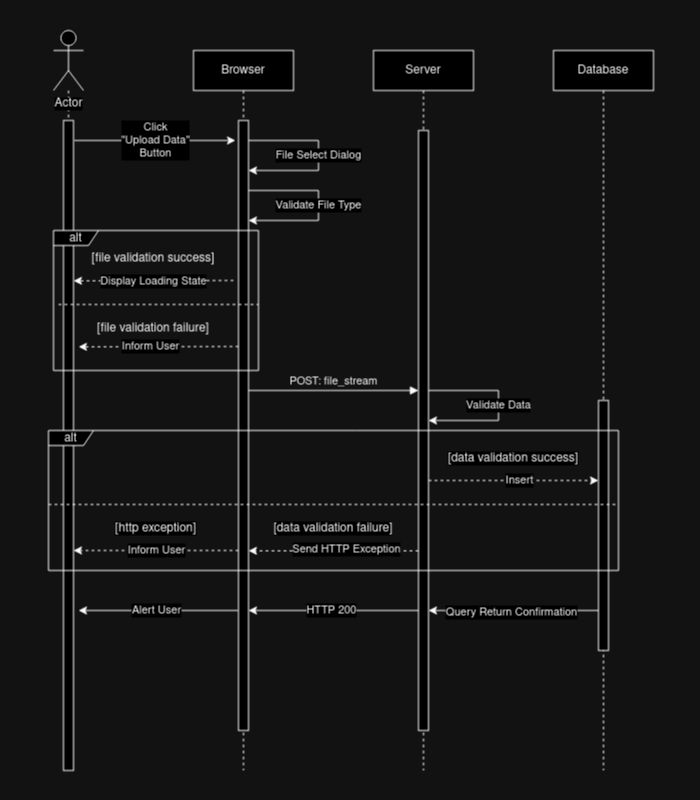

The diagram above was exported from draw.io. Its source (the exported page's mxGraphModel, read from the mxfile embedded in the PNG):
<mxGraphModel dx="1131" dy="569" grid="1" gridSize="10" guides="1" tooltips="1" connect="1" arrows="1" fold="1" page="1" pageScale="1" pageWidth="700" pageHeight="800" math="0" shadow="0">
  <root>
    <mxCell id="0" />
    <mxCell id="1" parent="0" />
    <mxCell id="eDe6Tkbm0MelnGfd0rae-5" style="edgeStyle=orthogonalEdgeStyle;rounded=0;orthogonalLoop=1;jettySize=auto;html=1;endArrow=none;endFill=0;dashed=1;labelBackgroundColor=none;fontColor=default;" edge="1" parent="1" source="eDe6Tkbm0MelnGfd0rae-4">
      <mxGeometry relative="1" as="geometry">
        <mxPoint x="68" y="410" as="targetPoint" />
      </mxGeometry>
    </mxCell>
    <mxCell id="eDe6Tkbm0MelnGfd0rae-4" value="&lt;span style=&quot;background-color: rgb(255, 255, 255);&quot;&gt;Actor&lt;/span&gt;" style="shape=umlActor;verticalLabelPosition=bottom;verticalAlign=top;html=1;outlineConnect=0;labelBackgroundColor=none;" vertex="1" parent="1">
      <mxGeometry x="53" y="30" width="30" height="60" as="geometry" />
    </mxCell>
    <mxCell id="aM9ryv3xv72pqoxQDRHE-1" value="Browser" style="shape=umlLifeline;perimeter=lifelinePerimeter;whiteSpace=wrap;html=1;container=0;dropTarget=0;collapsible=0;recursiveResize=0;outlineConnect=0;portConstraint=eastwest;newEdgeStyle={&quot;edgeStyle&quot;:&quot;elbowEdgeStyle&quot;,&quot;elbow&quot;:&quot;vertical&quot;,&quot;curved&quot;:0,&quot;rounded&quot;:0};labelBackgroundColor=none;" parent="1" vertex="1">
      <mxGeometry x="193" y="50" width="100" height="720" as="geometry" />
    </mxCell>
    <mxCell id="aM9ryv3xv72pqoxQDRHE-5" value="Server" style="shape=umlLifeline;perimeter=lifelinePerimeter;whiteSpace=wrap;html=1;container=0;dropTarget=0;collapsible=0;recursiveResize=0;outlineConnect=0;portConstraint=eastwest;newEdgeStyle={&quot;edgeStyle&quot;:&quot;elbowEdgeStyle&quot;,&quot;elbow&quot;:&quot;vertical&quot;,&quot;curved&quot;:0,&quot;rounded&quot;:0};labelBackgroundColor=none;" parent="1" vertex="1">
      <mxGeometry x="373" y="50" width="100" height="720" as="geometry" />
    </mxCell>
    <mxCell id="FnaJ-zbJuTAG1v9RkZPJ-1" value="Database" style="shape=umlLifeline;perimeter=lifelinePerimeter;whiteSpace=wrap;html=1;container=0;dropTarget=0;collapsible=0;recursiveResize=0;outlineConnect=0;portConstraint=eastwest;newEdgeStyle={&quot;edgeStyle&quot;:&quot;elbowEdgeStyle&quot;,&quot;elbow&quot;:&quot;vertical&quot;,&quot;curved&quot;:0,&quot;rounded&quot;:0};labelBackgroundColor=none;" parent="1" vertex="1">
      <mxGeometry x="553" y="50" width="100" height="720" as="geometry" />
    </mxCell>
    <mxCell id="FnaJ-zbJuTAG1v9RkZPJ-2" value="" style="html=1;points=[];perimeter=orthogonalPerimeter;outlineConnect=0;targetShapes=umlLifeline;portConstraint=eastwest;newEdgeStyle={&quot;edgeStyle&quot;:&quot;elbowEdgeStyle&quot;,&quot;elbow&quot;:&quot;vertical&quot;,&quot;curved&quot;:0,&quot;rounded&quot;:0};labelBackgroundColor=none;" parent="FnaJ-zbJuTAG1v9RkZPJ-1" vertex="1">
      <mxGeometry x="45" y="350" width="10" height="250" as="geometry" />
    </mxCell>
    <mxCell id="FnaJ-zbJuTAG1v9RkZPJ-6" style="edgeStyle=elbowEdgeStyle;rounded=0;orthogonalLoop=1;jettySize=auto;html=1;jumpStyle=none;labelBackgroundColor=none;fontColor=default;" parent="1" edge="1">
      <mxGeometry relative="1" as="geometry">
        <mxPoint x="248" y="170" as="targetPoint" />
        <mxPoint x="248" y="140" as="sourcePoint" />
        <Array as="points">
          <mxPoint x="318" y="130" />
          <mxPoint x="313" y="110" />
          <mxPoint x="323" y="100" />
        </Array>
      </mxGeometry>
    </mxCell>
    <mxCell id="FnaJ-zbJuTAG1v9RkZPJ-8" value="&lt;div&gt;File Select Dialog&lt;/div&gt;" style="edgeLabel;html=1;align=center;verticalAlign=middle;resizable=0;points=[];labelBackgroundColor=#FFFFFF;" parent="FnaJ-zbJuTAG1v9RkZPJ-6" vertex="1" connectable="0">
      <mxGeometry relative="1" as="geometry">
        <mxPoint as="offset" />
      </mxGeometry>
    </mxCell>
    <mxCell id="FnaJ-zbJuTAG1v9RkZPJ-9" style="edgeStyle=elbowEdgeStyle;rounded=0;orthogonalLoop=1;jettySize=auto;html=1;jumpStyle=none;labelBackgroundColor=none;fontColor=default;" parent="1" edge="1">
      <mxGeometry relative="1" as="geometry">
        <mxPoint x="428" y="420" as="targetPoint" />
        <mxPoint x="428" y="390" as="sourcePoint" />
        <Array as="points">
          <mxPoint x="498" y="380" />
          <mxPoint x="493" y="360" />
          <mxPoint x="503" y="350" />
        </Array>
      </mxGeometry>
    </mxCell>
    <mxCell id="FnaJ-zbJuTAG1v9RkZPJ-10" value="Validate Data" style="edgeLabel;html=1;align=center;verticalAlign=middle;resizable=0;points=[];labelBackgroundColor=#FFFFFF;" parent="FnaJ-zbJuTAG1v9RkZPJ-9" vertex="1" connectable="0">
      <mxGeometry relative="1" as="geometry">
        <mxPoint as="offset" />
      </mxGeometry>
    </mxCell>
    <mxCell id="eDe6Tkbm0MelnGfd0rae-2" value="" style="html=1;points=[];perimeter=orthogonalPerimeter;outlineConnect=0;targetShapes=umlLifeline;portConstraint=eastwest;newEdgeStyle={&quot;edgeStyle&quot;:&quot;elbowEdgeStyle&quot;,&quot;elbow&quot;:&quot;vertical&quot;,&quot;curved&quot;:0,&quot;rounded&quot;:0};labelBackgroundColor=none;" vertex="1" parent="1">
      <mxGeometry x="63" y="120" width="10" height="650" as="geometry" />
    </mxCell>
    <mxCell id="aM9ryv3xv72pqoxQDRHE-2" value="" style="html=1;points=[];perimeter=orthogonalPerimeter;outlineConnect=0;targetShapes=umlLifeline;portConstraint=eastwest;newEdgeStyle={&quot;edgeStyle&quot;:&quot;elbowEdgeStyle&quot;,&quot;elbow&quot;:&quot;vertical&quot;,&quot;curved&quot;:0,&quot;rounded&quot;:0};labelBackgroundColor=none;" parent="1" vertex="1">
      <mxGeometry x="238" y="120" width="10" height="610" as="geometry" />
    </mxCell>
    <mxCell id="aM9ryv3xv72pqoxQDRHE-6" value="" style="html=1;points=[];perimeter=orthogonalPerimeter;outlineConnect=0;targetShapes=umlLifeline;portConstraint=eastwest;newEdgeStyle={&quot;edgeStyle&quot;:&quot;elbowEdgeStyle&quot;,&quot;elbow&quot;:&quot;vertical&quot;,&quot;curved&quot;:0,&quot;rounded&quot;:0};labelBackgroundColor=none;" parent="1" vertex="1">
      <mxGeometry x="418" y="130" width="10" height="600" as="geometry" />
    </mxCell>
    <mxCell id="eDe6Tkbm0MelnGfd0rae-8" value="" style="endArrow=classic;html=1;rounded=0;labelBackgroundColor=none;fontColor=default;" edge="1" parent="1">
      <mxGeometry width="50" height="50" relative="1" as="geometry">
        <mxPoint x="74" y="140" as="sourcePoint" />
        <mxPoint x="235" y="140" as="targetPoint" />
      </mxGeometry>
    </mxCell>
    <mxCell id="eDe6Tkbm0MelnGfd0rae-9" value="&lt;div&gt;Click&lt;/div&gt;&lt;div&gt;&quot;Upload Data&quot;&lt;/div&gt;&lt;div&gt;Button&lt;br&gt;&lt;/div&gt;" style="edgeLabel;html=1;align=center;verticalAlign=middle;resizable=0;points=[];labelBackgroundColor=#FFFFFF;" vertex="1" connectable="0" parent="eDe6Tkbm0MelnGfd0rae-8">
      <mxGeometry relative="1" as="geometry">
        <mxPoint as="offset" />
      </mxGeometry>
    </mxCell>
    <mxCell id="eDe6Tkbm0MelnGfd0rae-10" style="edgeStyle=elbowEdgeStyle;rounded=0;orthogonalLoop=1;jettySize=auto;html=1;jumpStyle=none;labelBackgroundColor=none;fontColor=default;" edge="1" parent="1">
      <mxGeometry relative="1" as="geometry">
        <mxPoint x="248" y="220" as="targetPoint" />
        <mxPoint x="248" y="190" as="sourcePoint" />
        <Array as="points">
          <mxPoint x="318" y="180" />
          <mxPoint x="313" y="160" />
          <mxPoint x="323" y="150" />
        </Array>
      </mxGeometry>
    </mxCell>
    <mxCell id="eDe6Tkbm0MelnGfd0rae-11" value="&lt;div&gt;Validate File Type&lt;br&gt;&lt;/div&gt;" style="edgeLabel;html=1;align=center;verticalAlign=middle;resizable=0;points=[];labelBackgroundColor=#FFFFFF;" vertex="1" connectable="0" parent="eDe6Tkbm0MelnGfd0rae-10">
      <mxGeometry relative="1" as="geometry">
        <mxPoint as="offset" />
      </mxGeometry>
    </mxCell>
    <mxCell id="aM9ryv3xv72pqoxQDRHE-7" value="POST: file_stream" style="html=1;verticalAlign=bottom;endArrow=block;edgeStyle=elbowEdgeStyle;elbow=vertical;curved=0;rounded=0;labelBackgroundColor=none;fontColor=default;" parent="1" edge="1">
      <mxGeometry x="0.0017" relative="1" as="geometry">
        <mxPoint x="248" y="390" as="sourcePoint" />
        <Array as="points">
          <mxPoint x="333" y="390" />
        </Array>
        <mxPoint x="418" y="390" as="targetPoint" />
        <mxPoint as="offset" />
      </mxGeometry>
    </mxCell>
    <mxCell id="eDe6Tkbm0MelnGfd0rae-19" value="" style="line;strokeWidth=1;fillColor=none;align=left;verticalAlign=middle;spacingTop=-1;spacingLeft=3;spacingRight=3;rotatable=0;labelPosition=right;points=[];portConstraint=eastwest;dashed=1;labelBackgroundColor=none;" vertex="1" parent="1">
      <mxGeometry x="58" y="300" width="200" height="8" as="geometry" />
    </mxCell>
    <mxCell id="eDe6Tkbm0MelnGfd0rae-37" value="" style="line;strokeWidth=1;fillColor=none;align=left;verticalAlign=middle;spacingTop=-1;spacingLeft=3;spacingRight=3;rotatable=0;labelPosition=right;points=[];portConstraint=eastwest;dashed=1;labelBackgroundColor=none;" vertex="1" parent="1">
      <mxGeometry x="48" y="500" width="570" height="8" as="geometry" />
    </mxCell>
    <mxCell id="eDe6Tkbm0MelnGfd0rae-26" value="alt" style="shape=umlFrame;whiteSpace=wrap;html=1;pointerEvents=0;width=45;height=15;labelBackgroundColor=none;" vertex="1" parent="1">
      <mxGeometry x="48" y="430" width="570" height="140" as="geometry" />
    </mxCell>
    <mxCell id="eDe6Tkbm0MelnGfd0rae-29" value="" style="endArrow=classic;html=1;rounded=0;dashed=1;labelBackgroundColor=none;fontColor=default;" edge="1" parent="1" source="aM9ryv3xv72pqoxQDRHE-6">
      <mxGeometry width="50" height="50" relative="1" as="geometry">
        <mxPoint x="408" y="550" as="sourcePoint" />
        <mxPoint x="248" y="550.3399999999999" as="targetPoint" />
      </mxGeometry>
    </mxCell>
    <mxCell id="eDe6Tkbm0MelnGfd0rae-30" value="Send HTTP Exception" style="edgeLabel;html=1;align=center;verticalAlign=middle;resizable=0;points=[];labelBackgroundColor=#FFFFFF;" vertex="1" connectable="0" parent="eDe6Tkbm0MelnGfd0rae-29">
      <mxGeometry x="-0.153" y="-2" relative="1" as="geometry">
        <mxPoint as="offset" />
      </mxGeometry>
    </mxCell>
    <mxCell id="eDe6Tkbm0MelnGfd0rae-32" value="[data validation failure]" style="text;html=1;strokeColor=none;fillColor=none;align=center;verticalAlign=middle;whiteSpace=wrap;rounded=0;labelBackgroundColor=#FFFFFF;" vertex="1" parent="1">
      <mxGeometry x="248" y="520" width="170" height="16" as="geometry" />
    </mxCell>
    <mxCell id="eDe6Tkbm0MelnGfd0rae-40" value="" style="endArrow=classic;html=1;rounded=0;dashed=1;labelBackgroundColor=none;fontColor=default;" edge="1" parent="1">
      <mxGeometry width="50" height="50" relative="1" as="geometry">
        <mxPoint x="238" y="550" as="sourcePoint" />
        <mxPoint x="73" y="550" as="targetPoint" />
      </mxGeometry>
    </mxCell>
    <mxCell id="eDe6Tkbm0MelnGfd0rae-43" value="Inform User" style="edgeLabel;html=1;align=center;verticalAlign=middle;resizable=0;points=[];labelBackgroundColor=#FFFFFF;" vertex="1" connectable="0" parent="eDe6Tkbm0MelnGfd0rae-40">
      <mxGeometry x="0.4258" y="-3" relative="1" as="geometry">
        <mxPoint x="35" y="3" as="offset" />
      </mxGeometry>
    </mxCell>
    <mxCell id="eDe6Tkbm0MelnGfd0rae-42" value="[http exception]" style="text;html=1;strokeColor=none;fillColor=none;align=center;verticalAlign=middle;whiteSpace=wrap;rounded=0;labelBackgroundColor=#FFFFFF;" vertex="1" parent="1">
      <mxGeometry x="78" y="520" width="155" height="16" as="geometry" />
    </mxCell>
    <mxCell id="eDe6Tkbm0MelnGfd0rae-44" value="" style="endArrow=classic;html=1;rounded=0;dashed=1;labelBackgroundColor=none;fontColor=default;" edge="1" parent="1" target="FnaJ-zbJuTAG1v9RkZPJ-2">
      <mxGeometry width="50" height="50" relative="1" as="geometry">
        <mxPoint x="428" y="480" as="sourcePoint" />
        <mxPoint x="522.5" y="480" as="targetPoint" />
      </mxGeometry>
    </mxCell>
    <mxCell id="eDe6Tkbm0MelnGfd0rae-45" value="Insert" style="edgeLabel;html=1;align=center;verticalAlign=middle;resizable=0;points=[];labelBackgroundColor=#FFFFFF;" vertex="1" connectable="0" parent="eDe6Tkbm0MelnGfd0rae-44">
      <mxGeometry x="0.4258" y="-3" relative="1" as="geometry">
        <mxPoint x="-30" y="-3" as="offset" />
      </mxGeometry>
    </mxCell>
    <mxCell id="eDe6Tkbm0MelnGfd0rae-46" value="[data validation success]" style="text;html=1;strokeColor=none;fillColor=none;align=center;verticalAlign=middle;whiteSpace=wrap;rounded=0;labelBackgroundColor=#FFFFFF;" vertex="1" parent="1">
      <mxGeometry x="428" y="450" width="170" height="16" as="geometry" />
    </mxCell>
    <mxCell id="eDe6Tkbm0MelnGfd0rae-47" value="" style="endArrow=classic;html=1;rounded=0;labelBackgroundColor=none;fontColor=default;" edge="1" parent="1">
      <mxGeometry width="50" height="50" relative="1" as="geometry">
        <mxPoint x="598" y="610" as="sourcePoint" />
        <mxPoint x="428" y="610" as="targetPoint" />
      </mxGeometry>
    </mxCell>
    <mxCell id="eDe6Tkbm0MelnGfd0rae-48" value="Query Return Confirmation" style="edgeLabel;html=1;align=center;verticalAlign=middle;resizable=0;points=[];labelBackgroundColor=#FFFFFF;" vertex="1" connectable="0" parent="eDe6Tkbm0MelnGfd0rae-47">
      <mxGeometry x="0.0296" y="2" relative="1" as="geometry">
        <mxPoint as="offset" />
      </mxGeometry>
    </mxCell>
    <mxCell id="eDe6Tkbm0MelnGfd0rae-49" value="" style="endArrow=classic;html=1;rounded=0;labelBackgroundColor=none;fontColor=default;" edge="1" parent="1" target="aM9ryv3xv72pqoxQDRHE-2">
      <mxGeometry width="50" height="50" relative="1" as="geometry">
        <mxPoint x="418" y="610" as="sourcePoint" />
        <mxPoint x="258" y="610" as="targetPoint" />
      </mxGeometry>
    </mxCell>
    <mxCell id="eDe6Tkbm0MelnGfd0rae-50" value="HTTP 200" style="edgeLabel;html=1;align=center;verticalAlign=middle;resizable=0;points=[];labelBackgroundColor=#FFFFFF;" vertex="1" connectable="0" parent="eDe6Tkbm0MelnGfd0rae-49">
      <mxGeometry x="0.0296" y="2" relative="1" as="geometry">
        <mxPoint y="-2" as="offset" />
      </mxGeometry>
    </mxCell>
    <mxCell id="eDe6Tkbm0MelnGfd0rae-51" value="" style="endArrow=classic;html=1;rounded=0;labelBackgroundColor=none;fontColor=default;" edge="1" parent="1">
      <mxGeometry width="50" height="50" relative="1" as="geometry">
        <mxPoint x="237.5" y="610" as="sourcePoint" />
        <mxPoint x="78" y="610" as="targetPoint" />
      </mxGeometry>
    </mxCell>
    <mxCell id="eDe6Tkbm0MelnGfd0rae-52" value="Alert User" style="edgeLabel;html=1;align=center;verticalAlign=middle;resizable=0;points=[];labelBackgroundColor=#FFFFFF;" vertex="1" connectable="0" parent="eDe6Tkbm0MelnGfd0rae-51">
      <mxGeometry x="0.0296" y="2" relative="1" as="geometry">
        <mxPoint y="-2" as="offset" />
      </mxGeometry>
    </mxCell>
    <mxCell id="eDe6Tkbm0MelnGfd0rae-12" value="alt" style="shape=umlFrame;whiteSpace=wrap;html=1;pointerEvents=0;width=45;height=15;labelBackgroundColor=none;" vertex="1" parent="1">
      <mxGeometry x="53" y="230" width="205" height="140" as="geometry" />
    </mxCell>
    <mxCell id="eDe6Tkbm0MelnGfd0rae-13" value="" style="endArrow=classic;html=1;rounded=0;dashed=1;labelBackgroundColor=none;fontColor=default;" edge="1" parent="1">
      <mxGeometry width="50" height="50" relative="1" as="geometry">
        <mxPoint x="233" y="280" as="sourcePoint" />
        <mxPoint x="73" y="280.34000000000003" as="targetPoint" />
      </mxGeometry>
    </mxCell>
    <mxCell id="eDe6Tkbm0MelnGfd0rae-22" value="Display Loading State" style="edgeLabel;html=1;align=center;verticalAlign=middle;resizable=0;points=[];labelBackgroundColor=#FFFFFF;" vertex="1" connectable="0" parent="eDe6Tkbm0MelnGfd0rae-13">
      <mxGeometry x="-0.0042" relative="1" as="geometry">
        <mxPoint as="offset" />
      </mxGeometry>
    </mxCell>
    <mxCell id="eDe6Tkbm0MelnGfd0rae-14" value="" style="endArrow=classic;html=1;rounded=0;dashed=1;labelBackgroundColor=none;fontColor=default;" edge="1" parent="1">
      <mxGeometry width="50" height="50" relative="1" as="geometry">
        <mxPoint x="238" y="346" as="sourcePoint" />
        <mxPoint x="78" y="346.34" as="targetPoint" />
      </mxGeometry>
    </mxCell>
    <mxCell id="eDe6Tkbm0MelnGfd0rae-23" value="Inform User" style="edgeLabel;html=1;align=center;verticalAlign=middle;resizable=0;points=[];labelBackgroundColor=#FFFFFF;" vertex="1" connectable="0" parent="eDe6Tkbm0MelnGfd0rae-14">
      <mxGeometry x="-0.153" y="-2" relative="1" as="geometry">
        <mxPoint x="-20" y="1" as="offset" />
      </mxGeometry>
    </mxCell>
    <mxCell id="eDe6Tkbm0MelnGfd0rae-20" value="[file validation failure]" style="text;html=1;strokeColor=none;fillColor=none;align=center;verticalAlign=middle;whiteSpace=wrap;rounded=0;labelBackgroundColor=none;" vertex="1" parent="1">
      <mxGeometry x="73" y="320" width="160" height="16" as="geometry" />
    </mxCell>
    <mxCell id="eDe6Tkbm0MelnGfd0rae-21" value="[file validation success]" style="text;html=1;strokeColor=none;fillColor=none;align=center;verticalAlign=middle;whiteSpace=wrap;rounded=0;labelBackgroundColor=none;" vertex="1" parent="1">
      <mxGeometry x="73" y="250" width="160" height="16" as="geometry" />
    </mxCell>
  </root>
</mxGraphModel>